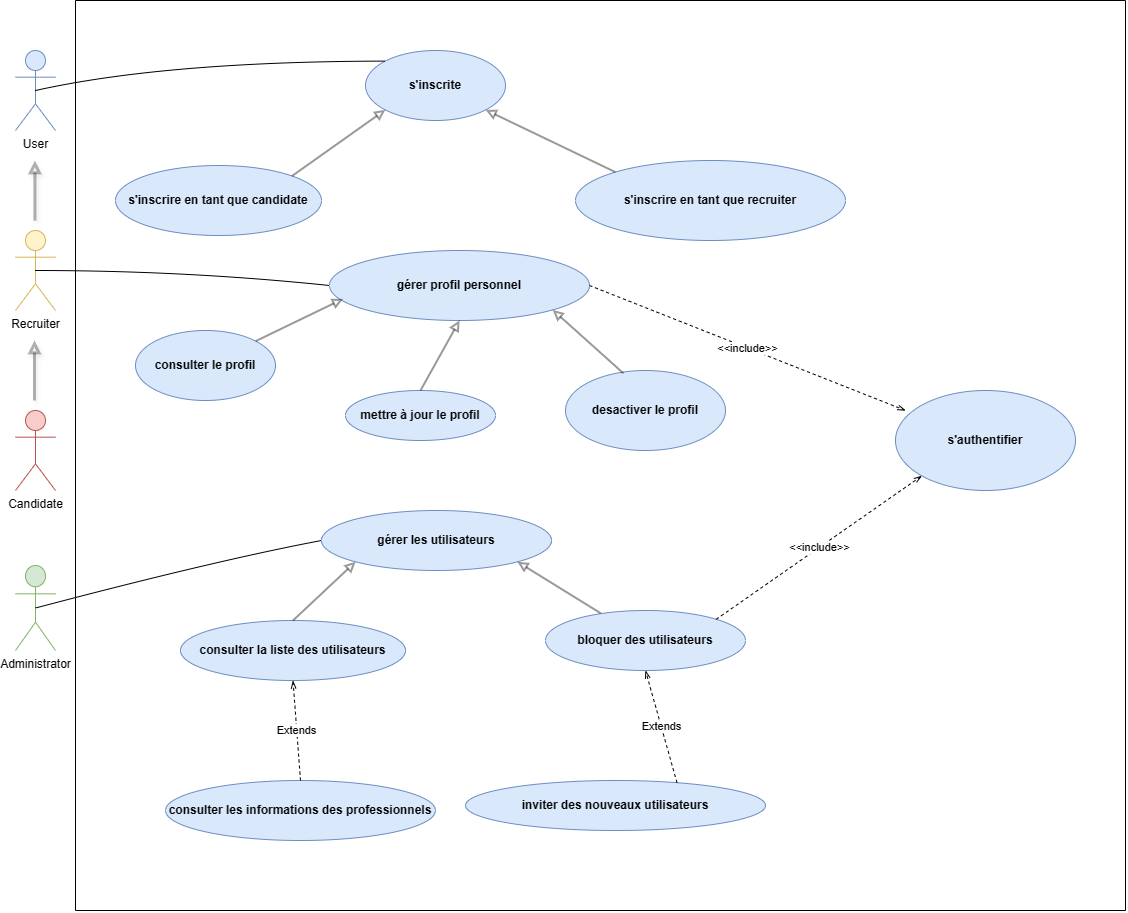

The diagram above was exported from draw.io. Its source (the exported page's mxGraphModel, read from the mxfile embedded in the PNG):
<mxGraphModel dx="2004" dy="1070" grid="1" gridSize="10" guides="1" tooltips="1" connect="1" arrows="1" fold="1" page="1" pageScale="1" pageWidth="827" pageHeight="1169" math="0" shadow="0">
  <root>
    <mxCell id="0" />
    <mxCell id="1" parent="0" />
    <mxCell id="rpe9RbkOmbz2Zm8SVD7d-1" value="User" style="shape=umlActor;verticalLabelPosition=bottom;verticalAlign=top;html=1;outlineConnect=0;fillColor=#dae8fc;strokeColor=#6c8ebf;" vertex="1" parent="1">
      <mxGeometry x="100" y="70" width="40" height="80" as="geometry" />
    </mxCell>
    <mxCell id="rpe9RbkOmbz2Zm8SVD7d-2" value="Recruiter" style="shape=umlActor;verticalLabelPosition=bottom;verticalAlign=top;html=1;outlineConnect=0;fillColor=#fff2cc;strokeColor=#d6b656;" vertex="1" parent="1">
      <mxGeometry x="100" y="250" width="40" height="80" as="geometry" />
    </mxCell>
    <mxCell id="rpe9RbkOmbz2Zm8SVD7d-3" value="Administrator" style="shape=umlActor;verticalLabelPosition=bottom;verticalAlign=top;html=1;outlineConnect=0;fillColor=#d5e8d4;strokeColor=#82b366;" vertex="1" parent="1">
      <mxGeometry x="100" y="585" width="40" height="85" as="geometry" />
    </mxCell>
    <mxCell id="rpe9RbkOmbz2Zm8SVD7d-4" value="Candidate" style="shape=umlActor;verticalLabelPosition=bottom;verticalAlign=top;html=1;outlineConnect=0;fillColor=#f8cecc;strokeColor=#b85450;" vertex="1" parent="1">
      <mxGeometry x="100" y="430" width="40" height="80" as="geometry" />
    </mxCell>
    <mxCell id="rpe9RbkOmbz2Zm8SVD7d-5" value="&lt;b&gt;s'inscrite&lt;/b&gt;" style="ellipse;whiteSpace=wrap;html=1;fillColor=#dae8fc;strokeColor=#6c8ebf;" vertex="1" parent="1">
      <mxGeometry x="450" y="70" width="140" height="70" as="geometry" />
    </mxCell>
    <mxCell id="rpe9RbkOmbz2Zm8SVD7d-6" value="&lt;b&gt;s'inscrire en tant que candidate&lt;/b&gt;" style="ellipse;whiteSpace=wrap;html=1;fillColor=#dae8fc;strokeColor=#6c8ebf;" vertex="1" parent="1">
      <mxGeometry x="200" y="185" width="206" height="70" as="geometry" />
    </mxCell>
    <mxCell id="rpe9RbkOmbz2Zm8SVD7d-7" value="&lt;b&gt;gérer profil personnel&lt;/b&gt;" style="ellipse;whiteSpace=wrap;html=1;fillColor=#dae8fc;strokeColor=#6c8ebf;" vertex="1" parent="1">
      <mxGeometry x="414" y="270" width="260" height="70" as="geometry" />
    </mxCell>
    <mxCell id="rpe9RbkOmbz2Zm8SVD7d-8" value="&lt;b&gt;s'inscrire en tant que recruiter&lt;/b&gt;" style="ellipse;whiteSpace=wrap;html=1;fillColor=#dae8fc;strokeColor=#6c8ebf;" vertex="1" parent="1">
      <mxGeometry x="660" y="180" width="270" height="80" as="geometry" />
    </mxCell>
    <mxCell id="rpe9RbkOmbz2Zm8SVD7d-31" value="&lt;b&gt;mettre à jour le profil&lt;/b&gt;" style="ellipse;whiteSpace=wrap;html=1;fillColor=#dae8fc;strokeColor=#6c8ebf;" vertex="1" parent="1">
      <mxGeometry x="430" y="410" width="150" height="50" as="geometry" />
    </mxCell>
    <mxCell id="rpe9RbkOmbz2Zm8SVD7d-32" value="&lt;b&gt;s'authentifier&lt;/b&gt;" style="ellipse;whiteSpace=wrap;html=1;fillColor=#dae8fc;strokeColor=#6c8ebf;" vertex="1" parent="1">
      <mxGeometry x="980" y="410" width="180" height="100" as="geometry" />
    </mxCell>
    <mxCell id="rpe9RbkOmbz2Zm8SVD7d-33" value="&lt;b&gt;desactiver le profil&lt;/b&gt;" style="ellipse;whiteSpace=wrap;html=1;fillColor=#dae8fc;strokeColor=#6c8ebf;" vertex="1" parent="1">
      <mxGeometry x="650" y="390" width="160" height="80" as="geometry" />
    </mxCell>
    <mxCell id="rpe9RbkOmbz2Zm8SVD7d-34" value="&lt;b&gt;consulter le profil&lt;/b&gt;" style="ellipse;whiteSpace=wrap;html=1;fillColor=#dae8fc;strokeColor=#6c8ebf;" vertex="1" parent="1">
      <mxGeometry x="220" y="350" width="140" height="70" as="geometry" />
    </mxCell>
    <mxCell id="rpe9RbkOmbz2Zm8SVD7d-36" value="&lt;b&gt;gérer les utilisateurs&lt;/b&gt;" style="ellipse;whiteSpace=wrap;html=1;fillColor=#dae8fc;strokeColor=#6c8ebf;" vertex="1" parent="1">
      <mxGeometry x="406" y="530" width="230" height="60" as="geometry" />
    </mxCell>
    <mxCell id="rpe9RbkOmbz2Zm8SVD7d-38" value="&lt;b&gt;inviter des nouveaux utilisateurs&lt;/b&gt;" style="ellipse;whiteSpace=wrap;html=1;fillColor=#dae8fc;strokeColor=#6c8ebf;" vertex="1" parent="1">
      <mxGeometry x="550" y="800" width="300" height="50" as="geometry" />
    </mxCell>
    <mxCell id="rpe9RbkOmbz2Zm8SVD7d-39" value="&lt;b&gt;consulter les informations des professionnels&lt;/b&gt;" style="ellipse;whiteSpace=wrap;html=1;fillColor=#dae8fc;strokeColor=#6c8ebf;" vertex="1" parent="1">
      <mxGeometry x="250" y="800" width="270" height="60" as="geometry" />
    </mxCell>
    <mxCell id="rpe9RbkOmbz2Zm8SVD7d-40" value="&lt;b&gt;consulter la liste des utilisateurs&lt;/b&gt;" style="ellipse;whiteSpace=wrap;html=1;fillColor=#dae8fc;strokeColor=#6c8ebf;" vertex="1" parent="1">
      <mxGeometry x="265" y="640" width="225" height="60" as="geometry" />
    </mxCell>
    <mxCell id="rpe9RbkOmbz2Zm8SVD7d-41" value="&lt;b&gt;bloquer des utilisateurs&lt;/b&gt;" style="ellipse;whiteSpace=wrap;html=1;fillColor=#dae8fc;strokeColor=#6c8ebf;" vertex="1" parent="1">
      <mxGeometry x="630" y="630" width="200" height="60" as="geometry" />
    </mxCell>
    <mxCell id="rpe9RbkOmbz2Zm8SVD7d-44" value="" style="endArrow=none;html=1;rounded=0;" edge="1" parent="1">
      <mxGeometry width="50" height="50" relative="1" as="geometry">
        <mxPoint x="160" y="930" as="sourcePoint" />
        <mxPoint x="160" y="20" as="targetPoint" />
      </mxGeometry>
    </mxCell>
    <mxCell id="rpe9RbkOmbz2Zm8SVD7d-45" value="" style="endArrow=none;html=1;rounded=0;" edge="1" parent="1">
      <mxGeometry width="50" height="50" relative="1" as="geometry">
        <mxPoint x="1210" y="930" as="sourcePoint" />
        <mxPoint x="160" y="930" as="targetPoint" />
      </mxGeometry>
    </mxCell>
    <mxCell id="rpe9RbkOmbz2Zm8SVD7d-46" value="" style="endArrow=none;html=1;rounded=0;" edge="1" parent="1">
      <mxGeometry width="50" height="50" relative="1" as="geometry">
        <mxPoint x="1210" y="930" as="sourcePoint" />
        <mxPoint x="1210" y="20" as="targetPoint" />
      </mxGeometry>
    </mxCell>
    <mxCell id="rpe9RbkOmbz2Zm8SVD7d-47" value="" style="endArrow=none;html=1;rounded=0;" edge="1" parent="1">
      <mxGeometry width="50" height="50" relative="1" as="geometry">
        <mxPoint x="160" y="20" as="sourcePoint" />
        <mxPoint x="1210" y="20" as="targetPoint" />
      </mxGeometry>
    </mxCell>
    <mxCell id="rpe9RbkOmbz2Zm8SVD7d-48" value="" style="curved=1;endArrow=none;html=1;rounded=0;exitX=0.5;exitY=0.5;exitDx=0;exitDy=0;exitPerimeter=0;entryX=0;entryY=0;entryDx=0;entryDy=0;endFill=0;" edge="1" parent="1" source="rpe9RbkOmbz2Zm8SVD7d-1" target="rpe9RbkOmbz2Zm8SVD7d-5">
      <mxGeometry width="50" height="50" relative="1" as="geometry">
        <mxPoint x="480" y="250" as="sourcePoint" />
        <mxPoint x="530" y="200" as="targetPoint" />
        <Array as="points">
          <mxPoint x="250" y="81" />
        </Array>
      </mxGeometry>
    </mxCell>
    <mxCell id="rpe9RbkOmbz2Zm8SVD7d-50" value="" style="curved=1;endArrow=none;html=1;rounded=0;exitX=0.5;exitY=0.5;exitDx=0;exitDy=0;exitPerimeter=0;entryX=0;entryY=0.5;entryDx=0;entryDy=0;endFill=0;" edge="1" parent="1" source="rpe9RbkOmbz2Zm8SVD7d-2" target="rpe9RbkOmbz2Zm8SVD7d-7">
      <mxGeometry width="50" height="50" relative="1" as="geometry">
        <mxPoint x="180" y="240" as="sourcePoint" />
        <mxPoint x="525" y="220" as="targetPoint" />
        <Array as="points">
          <mxPoint x="270" y="290" />
        </Array>
      </mxGeometry>
    </mxCell>
    <mxCell id="rpe9RbkOmbz2Zm8SVD7d-51" value="" style="curved=1;endArrow=none;html=1;rounded=0;exitX=0.5;exitY=0.5;exitDx=0;exitDy=0;exitPerimeter=0;entryX=0;entryY=0.5;entryDx=0;entryDy=0;endFill=0;" edge="1" parent="1" source="rpe9RbkOmbz2Zm8SVD7d-3" target="rpe9RbkOmbz2Zm8SVD7d-36">
      <mxGeometry width="50" height="50" relative="1" as="geometry">
        <mxPoint x="136" y="552.5" as="sourcePoint" />
        <mxPoint x="430" y="567.5" as="targetPoint" />
        <Array as="points">
          <mxPoint x="300" y="580" />
        </Array>
      </mxGeometry>
    </mxCell>
    <mxCell id="rpe9RbkOmbz2Zm8SVD7d-52" value="" style="endArrow=block;html=1;rounded=0;strokeWidth=2;endFill=0;jumpSize=6;opacity=40;fontSize=11;targetPerimeterSpacing=0;sourcePerimeterSpacing=0;jumpStyle=none;exitX=1;exitY=0;exitDx=0;exitDy=0;entryX=0;entryY=1;entryDx=0;entryDy=0;" edge="1" parent="1" source="rpe9RbkOmbz2Zm8SVD7d-6" target="rpe9RbkOmbz2Zm8SVD7d-5">
      <mxGeometry width="50" height="50" relative="1" as="geometry">
        <mxPoint x="460" y="250" as="sourcePoint" />
        <mxPoint x="470" y="140" as="targetPoint" />
      </mxGeometry>
    </mxCell>
    <mxCell id="rpe9RbkOmbz2Zm8SVD7d-53" value="" style="endArrow=block;html=1;rounded=0;strokeWidth=2;endFill=0;jumpSize=6;opacity=40;fontSize=11;targetPerimeterSpacing=0;sourcePerimeterSpacing=0;jumpStyle=none;exitX=0;exitY=0;exitDx=0;exitDy=0;entryX=1;entryY=1;entryDx=0;entryDy=0;" edge="1" parent="1" source="rpe9RbkOmbz2Zm8SVD7d-8" target="rpe9RbkOmbz2Zm8SVD7d-5">
      <mxGeometry width="50" height="50" relative="1" as="geometry">
        <mxPoint x="387" y="205" as="sourcePoint" />
        <mxPoint x="480" y="150" as="targetPoint" />
      </mxGeometry>
    </mxCell>
    <mxCell id="rpe9RbkOmbz2Zm8SVD7d-54" value="" style="endArrow=block;html=1;rounded=0;strokeWidth=2;endFill=0;jumpSize=6;opacity=40;fontSize=11;targetPerimeterSpacing=0;sourcePerimeterSpacing=0;jumpStyle=none;exitX=1;exitY=0;exitDx=0;exitDy=0;entryX=0.052;entryY=0.692;entryDx=0;entryDy=0;entryPerimeter=0;" edge="1" parent="1" source="rpe9RbkOmbz2Zm8SVD7d-34" target="rpe9RbkOmbz2Zm8SVD7d-7">
      <mxGeometry width="50" height="50" relative="1" as="geometry">
        <mxPoint x="313" y="395" as="sourcePoint" />
        <mxPoint x="406" y="340" as="targetPoint" />
      </mxGeometry>
    </mxCell>
    <mxCell id="rpe9RbkOmbz2Zm8SVD7d-55" value="" style="endArrow=block;html=1;rounded=0;strokeWidth=2;endFill=0;jumpSize=6;opacity=40;fontSize=11;targetPerimeterSpacing=0;sourcePerimeterSpacing=0;jumpStyle=none;exitX=0.362;exitY=0.035;exitDx=0;exitDy=0;exitPerimeter=0;entryX=1;entryY=1;entryDx=0;entryDy=0;" edge="1" parent="1" source="rpe9RbkOmbz2Zm8SVD7d-33" target="rpe9RbkOmbz2Zm8SVD7d-7">
      <mxGeometry width="50" height="50" relative="1" as="geometry">
        <mxPoint x="683.5" y="355" as="sourcePoint" />
        <mxPoint x="776.5" y="300" as="targetPoint" />
      </mxGeometry>
    </mxCell>
    <mxCell id="rpe9RbkOmbz2Zm8SVD7d-56" value="" style="endArrow=block;html=1;rounded=0;strokeWidth=2;endFill=0;jumpSize=6;opacity=40;fontSize=11;targetPerimeterSpacing=0;sourcePerimeterSpacing=0;jumpStyle=none;exitX=0.5;exitY=0;exitDx=0;exitDy=0;entryX=0.5;entryY=1;entryDx=0;entryDy=0;" edge="1" parent="1" source="rpe9RbkOmbz2Zm8SVD7d-31" target="rpe9RbkOmbz2Zm8SVD7d-7">
      <mxGeometry width="50" height="50" relative="1" as="geometry">
        <mxPoint x="367" y="435" as="sourcePoint" />
        <mxPoint x="460" y="380" as="targetPoint" />
      </mxGeometry>
    </mxCell>
    <mxCell id="rpe9RbkOmbz2Zm8SVD7d-57" value="" style="endArrow=block;html=1;rounded=0;strokeWidth=2;endFill=0;jumpSize=6;opacity=40;fontSize=11;targetPerimeterSpacing=0;sourcePerimeterSpacing=0;jumpStyle=none;exitX=0.276;exitY=0.046;exitDx=0;exitDy=0;exitPerimeter=0;entryX=1;entryY=1;entryDx=0;entryDy=0;" edge="1" parent="1" source="rpe9RbkOmbz2Zm8SVD7d-41" target="rpe9RbkOmbz2Zm8SVD7d-36">
      <mxGeometry width="50" height="50" relative="1" as="geometry">
        <mxPoint x="580" y="625" as="sourcePoint" />
        <mxPoint x="673" y="570" as="targetPoint" />
      </mxGeometry>
    </mxCell>
    <mxCell id="rpe9RbkOmbz2Zm8SVD7d-58" value="" style="endArrow=block;html=1;rounded=0;strokeWidth=2;endFill=0;jumpSize=6;opacity=40;fontSize=11;targetPerimeterSpacing=0;sourcePerimeterSpacing=0;jumpStyle=none;exitX=0.5;exitY=0;exitDx=0;exitDy=0;entryX=0;entryY=1;entryDx=0;entryDy=0;" edge="1" parent="1" source="rpe9RbkOmbz2Zm8SVD7d-40" target="rpe9RbkOmbz2Zm8SVD7d-36">
      <mxGeometry width="50" height="50" relative="1" as="geometry">
        <mxPoint x="310" y="639.5" as="sourcePoint" />
        <mxPoint x="403" y="584.5" as="targetPoint" />
      </mxGeometry>
    </mxCell>
    <mxCell id="rpe9RbkOmbz2Zm8SVD7d-59" value="Extends" style="endArrow=openThin;endFill=0;html=1;rounded=0;entryX=0.5;entryY=1;entryDx=0;entryDy=0;exitX=0.5;exitY=0;exitDx=0;exitDy=0;dashed=1;" edge="1" parent="1" source="rpe9RbkOmbz2Zm8SVD7d-39" target="rpe9RbkOmbz2Zm8SVD7d-40">
      <mxGeometry width="160" relative="1" as="geometry">
        <mxPoint x="280" y="760" as="sourcePoint" />
        <mxPoint x="440" y="760" as="targetPoint" />
      </mxGeometry>
    </mxCell>
    <mxCell id="rpe9RbkOmbz2Zm8SVD7d-60" value="Extends" style="endArrow=openThin;endFill=0;html=1;rounded=0;entryX=0.5;entryY=1;entryDx=0;entryDy=0;exitX=0.705;exitY=0.044;exitDx=0;exitDy=0;exitPerimeter=0;dashed=1;" edge="1" parent="1" source="rpe9RbkOmbz2Zm8SVD7d-38" target="rpe9RbkOmbz2Zm8SVD7d-41">
      <mxGeometry width="160" relative="1" as="geometry">
        <mxPoint x="674" y="810" as="sourcePoint" />
        <mxPoint x="719" y="710" as="targetPoint" />
      </mxGeometry>
    </mxCell>
    <mxCell id="rpe9RbkOmbz2Zm8SVD7d-61" value="&amp;lt;&amp;lt;include&amp;gt;&amp;gt;" style="endArrow=openThin;endFill=0;html=1;rounded=0;entryX=0;entryY=1;entryDx=0;entryDy=0;exitX=1;exitY=0;exitDx=0;exitDy=0;dashed=1;" edge="1" parent="1" source="rpe9RbkOmbz2Zm8SVD7d-41" target="rpe9RbkOmbz2Zm8SVD7d-32">
      <mxGeometry width="160" relative="1" as="geometry">
        <mxPoint x="961" y="683.5" as="sourcePoint" />
        <mxPoint x="930" y="571.5" as="targetPoint" />
      </mxGeometry>
    </mxCell>
    <mxCell id="rpe9RbkOmbz2Zm8SVD7d-62" value="&amp;lt;&amp;lt;include&amp;gt;&amp;gt;" style="endArrow=openThin;endFill=0;html=1;rounded=0;entryX=0.056;entryY=0.2;entryDx=0;entryDy=0;exitX=1;exitY=0.5;exitDx=0;exitDy=0;dashed=1;entryPerimeter=0;" edge="1" parent="1" source="rpe9RbkOmbz2Zm8SVD7d-7" target="rpe9RbkOmbz2Zm8SVD7d-32">
      <mxGeometry width="160" relative="1" as="geometry">
        <mxPoint x="710" y="454" as="sourcePoint" />
        <mxPoint x="915" y="310" as="targetPoint" />
      </mxGeometry>
    </mxCell>
    <mxCell id="rpe9RbkOmbz2Zm8SVD7d-63" value="" style="endArrow=block;html=1;rounded=0;endFill=0;strokeWidth=3;opacity=30;jumpSize=20;shadow=1;flowAnimation=0;" edge="1" parent="1">
      <mxGeometry width="50" height="50" relative="1" as="geometry">
        <mxPoint x="119.41" y="240" as="sourcePoint" />
        <mxPoint x="119.41" y="180" as="targetPoint" />
      </mxGeometry>
    </mxCell>
    <mxCell id="rpe9RbkOmbz2Zm8SVD7d-64" value="" style="endArrow=block;html=1;rounded=0;endFill=0;strokeWidth=3;opacity=30;jumpSize=20;shadow=1;flowAnimation=0;" edge="1" parent="1">
      <mxGeometry width="50" height="50" relative="1" as="geometry">
        <mxPoint x="119" y="420" as="sourcePoint" />
        <mxPoint x="119" y="360" as="targetPoint" />
      </mxGeometry>
    </mxCell>
  </root>
</mxGraphModel>